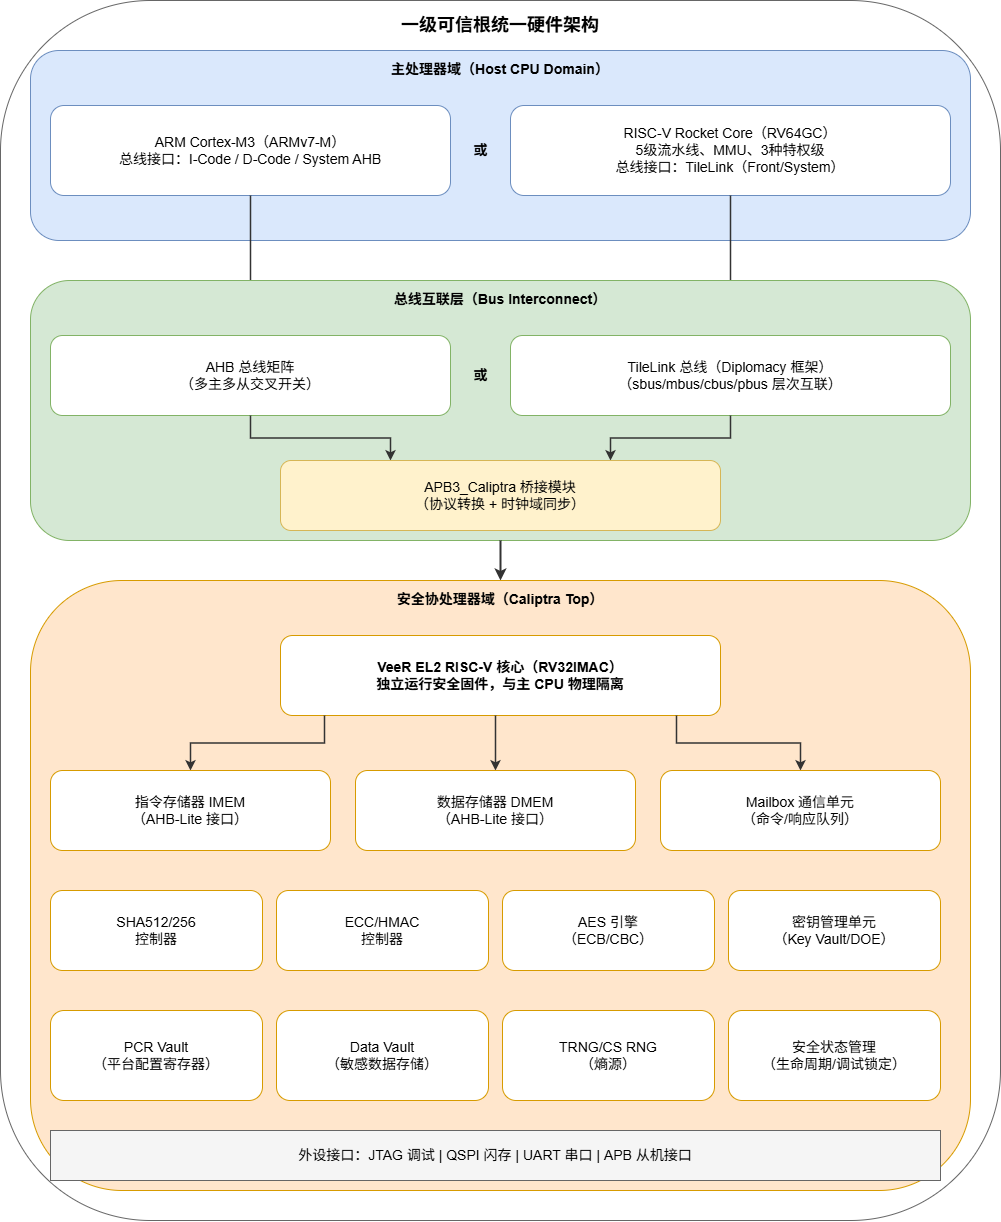

The diagram above was exported from draw.io. Its source (the exported page's mxGraphModel, read from the mxfile embedded in the PNG):
<mxGraphModel dx="1073" dy="890" grid="1" gridSize="10" guides="1" tooltips="1" connect="1" arrows="1" fold="1" page="1" pageScale="1" pageWidth="1020" pageHeight="1230" background="#ffffff" math="0" shadow="0">
  <root>
    <mxCell id="0" />
    <mxCell id="1" parent="0" />
    <mxCell id="outer" value="一级可信根统一硬件架构" style="rounded=1;whiteSpace=wrap;html=1;fillColor=none;strokeColor=#666666;verticalAlign=top;fontSize=18;fontStyle=1;spacingTop=8;" parent="1" vertex="1">
      <mxGeometry width="1000" height="1220" as="geometry" />
    </mxCell>
    <mxCell id="l1" value="主处理器域（Host CPU Domain）" style="rounded=1;whiteSpace=wrap;html=1;fillColor=#dae8fc;strokeColor=#6c8ebf;verticalAlign=top;fontSize=14;fontStyle=1;spacingTop=4;" parent="1" vertex="1">
      <mxGeometry x="30" y="50" width="940" height="190" as="geometry" />
    </mxCell>
    <mxCell id="arm" value="ARM Cortex-M3（ARMv7-M）&lt;br&gt;总线接口：I-Code / D-Code / System AHB" style="rounded=1;whiteSpace=wrap;html=1;fillColor=#ffffff;strokeColor=#6c8ebf;fontSize=14;" parent="1" vertex="1">
      <mxGeometry x="50" y="105" width="400" height="90" as="geometry" />
    </mxCell>
    <mxCell id="or1" value="或" style="text;html=1;align=center;verticalAlign=middle;fontSize=14;fontStyle=1;" parent="1" vertex="1">
      <mxGeometry x="450" y="135" width="60" height="30" as="geometry" />
    </mxCell>
    <mxCell id="riscv" value="RISC-V Rocket Core（RV64GC）&lt;br&gt;5级流水线、MMU、3种特权级&lt;br&gt;总线接口：TileLink（Front/System）" style="rounded=1;whiteSpace=wrap;html=1;fillColor=#ffffff;strokeColor=#6c8ebf;fontSize=14;" parent="1" vertex="1">
      <mxGeometry x="510" y="105" width="440" height="90" as="geometry" />
    </mxCell>
    <mxCell id="ea1" style="edgeStyle=orthogonalEdgeStyle;rounded=0;orthogonalLoop=1;jettySize=auto;html=1;strokeWidth=1.5;strokeColor=#333333;exitX=0.5;exitY=1;entryX=0.5;entryY=0;" parent="1" source="arm" target="ahb" edge="1">
      <mxGeometry relative="1" as="geometry" />
    </mxCell>
    <mxCell id="ea2" style="edgeStyle=orthogonalEdgeStyle;rounded=0;orthogonalLoop=1;jettySize=auto;html=1;strokeWidth=1.5;strokeColor=#333333;exitX=0.5;exitY=1;entryX=0.5;entryY=0;" parent="1" source="riscv" target="tlbus" edge="1">
      <mxGeometry relative="1" as="geometry" />
    </mxCell>
    <mxCell id="l2" value="总线互联层（Bus Interconnect）" style="rounded=1;whiteSpace=wrap;html=1;fillColor=#d5e8d4;strokeColor=#82b366;verticalAlign=top;fontSize=14;fontStyle=1;spacingTop=4;" parent="1" vertex="1">
      <mxGeometry x="30" y="280" width="940" height="260" as="geometry" />
    </mxCell>
    <mxCell id="ahb" value="AHB 总线矩阵&lt;br&gt;（多主多从交叉开关）" style="rounded=1;whiteSpace=wrap;html=1;fillColor=#ffffff;strokeColor=#82b366;fontSize=14;" parent="1" vertex="1">
      <mxGeometry x="50" y="335" width="400" height="80" as="geometry" />
    </mxCell>
    <mxCell id="or2" value="或" style="text;html=1;align=center;verticalAlign=middle;fontSize=14;fontStyle=1;" parent="1" vertex="1">
      <mxGeometry x="450" y="360" width="60" height="30" as="geometry" />
    </mxCell>
    <mxCell id="tlbus" value="TileLink 总线（Diplomacy 框架）&lt;br&gt;（sbus/mbus/cbus/pbus 层次互联）" style="rounded=1;whiteSpace=wrap;html=1;fillColor=#ffffff;strokeColor=#82b366;fontSize=14;" parent="1" vertex="1">
      <mxGeometry x="510" y="335" width="440" height="80" as="geometry" />
    </mxCell>
    <mxCell id="eb1" style="edgeStyle=orthogonalEdgeStyle;rounded=0;orthogonalLoop=1;jettySize=auto;html=1;strokeWidth=1.5;strokeColor=#333333;exitX=0.5;exitY=1;entryX=0.25;entryY=0;" parent="1" source="ahb" target="bridge" edge="1">
      <mxGeometry relative="1" as="geometry" />
    </mxCell>
    <mxCell id="eb2" style="edgeStyle=orthogonalEdgeStyle;rounded=0;orthogonalLoop=1;jettySize=auto;html=1;strokeWidth=1.5;strokeColor=#333333;exitX=0.5;exitY=1;entryX=0.75;entryY=0;" parent="1" source="tlbus" target="bridge" edge="1">
      <mxGeometry relative="1" as="geometry" />
    </mxCell>
    <mxCell id="bridge" value="APB3_Caliptra 桥接模块&lt;br&gt;（协议转换 + 时钟域同步）" style="rounded=1;whiteSpace=wrap;html=1;fillColor=#fff2cc;strokeColor=#d6b656;fontSize=14;" parent="1" vertex="1">
      <mxGeometry x="280" y="460" width="440" height="70" as="geometry" />
    </mxCell>
    <mxCell id="ec1" style="edgeStyle=orthogonalEdgeStyle;rounded=0;orthogonalLoop=1;jettySize=auto;html=1;strokeWidth=2;strokeColor=#333333;exitX=0.5;exitY=1;entryX=0.5;entryY=0;" parent="1" source="l2" target="l3" edge="1">
      <mxGeometry relative="1" as="geometry" />
    </mxCell>
    <mxCell id="l3" value="安全协处理器域（Caliptra Top）" style="rounded=1;whiteSpace=wrap;html=1;fillColor=#ffe6cc;strokeColor=#d79b00;verticalAlign=top;fontSize=14;fontStyle=1;spacingTop=4;" parent="1" vertex="1">
      <mxGeometry x="30" y="580" width="940" height="610" as="geometry" />
    </mxCell>
    <mxCell id="veer" value="VeeR EL2 RISC-V 核心（RV32IMAC）&lt;br&gt;独立运行安全固件，与主 CPU 物理隔离" style="rounded=1;whiteSpace=wrap;html=1;fillColor=#ffffff;strokeColor=#d79b00;fontSize=14;fontStyle=1;" parent="1" vertex="1">
      <mxGeometry x="280" y="635" width="440" height="80" as="geometry" />
    </mxCell>
    <mxCell id="ed1" style="edgeStyle=orthogonalEdgeStyle;rounded=0;orthogonalLoop=1;jettySize=auto;html=1;strokeWidth=1.5;strokeColor=#333333;exitX=0.1;exitY=1;entryX=0.5;entryY=0;" parent="1" source="veer" target="imem" edge="1">
      <mxGeometry relative="1" as="geometry" />
    </mxCell>
    <mxCell id="ed2" style="edgeStyle=orthogonalEdgeStyle;rounded=0;orthogonalLoop=1;jettySize=auto;html=1;strokeWidth=1.5;strokeColor=#333333;entryX=0.5;entryY=0;entryDx=0;entryDy=0;" parent="1" source="veer" target="dmem" edge="1">
      <mxGeometry relative="1" as="geometry">
        <mxPoint x="502" y="720" as="sourcePoint" />
        <mxPoint x="497" y="765" as="targetPoint" />
        <Array as="points">
          <mxPoint x="495" y="740" />
          <mxPoint x="495" y="740" />
        </Array>
      </mxGeometry>
    </mxCell>
    <mxCell id="ed3" style="edgeStyle=orthogonalEdgeStyle;rounded=0;orthogonalLoop=1;jettySize=auto;html=1;strokeWidth=1.5;strokeColor=#333333;exitX=0.9;exitY=1;entryX=0.5;entryY=0;" parent="1" source="veer" target="mbox" edge="1">
      <mxGeometry relative="1" as="geometry" />
    </mxCell>
    <mxCell id="imem" value="指令存储器 IMEM&lt;br&gt;（AHB-Lite 接口）" style="rounded=1;whiteSpace=wrap;html=1;fillColor=#ffffff;strokeColor=#d79b00;fontSize=14;" parent="1" vertex="1">
      <mxGeometry x="50" y="770" width="280" height="80" as="geometry" />
    </mxCell>
    <mxCell id="dmem" value="数据存储器 DMEM&lt;br&gt;（AHB-Lite 接口）" style="rounded=1;whiteSpace=wrap;html=1;fillColor=#ffffff;strokeColor=#d79b00;fontSize=14;" parent="1" vertex="1">
      <mxGeometry x="355" y="770" width="280" height="80" as="geometry" />
    </mxCell>
    <mxCell id="mbox" value="Mailbox 通信单元&lt;br&gt;（命令/响应队列）" style="rounded=1;whiteSpace=wrap;html=1;fillColor=#ffffff;strokeColor=#d79b00;fontSize=14;" parent="1" vertex="1">
      <mxGeometry x="660" y="770" width="280" height="80" as="geometry" />
    </mxCell>
    <mxCell id="sha" value="SHA512/256&lt;br&gt;控制器" style="rounded=1;whiteSpace=wrap;html=1;fillColor=#ffffff;strokeColor=#d79b00;fontSize=14;" parent="1" vertex="1">
      <mxGeometry x="50" y="890" width="212" height="80" as="geometry" />
    </mxCell>
    <mxCell id="ecc" value="ECC/HMAC&lt;br&gt;控制器" style="rounded=1;whiteSpace=wrap;html=1;fillColor=#ffffff;strokeColor=#d79b00;fontSize=14;" parent="1" vertex="1">
      <mxGeometry x="276" y="890" width="212" height="80" as="geometry" />
    </mxCell>
    <mxCell id="aes" value="AES 引擎&lt;br&gt;（ECB/CBC）" style="rounded=1;whiteSpace=wrap;html=1;fillColor=#ffffff;strokeColor=#d79b00;fontSize=14;" parent="1" vertex="1">
      <mxGeometry x="502" y="890" width="212" height="80" as="geometry" />
    </mxCell>
    <mxCell id="key" value="密钥管理单元&lt;br&gt;（Key Vault/DOE）" style="rounded=1;whiteSpace=wrap;html=1;fillColor=#ffffff;strokeColor=#d79b00;fontSize=14;" parent="1" vertex="1">
      <mxGeometry x="728" y="890" width="212" height="80" as="geometry" />
    </mxCell>
    <mxCell id="pcrv" value="PCR Vault&lt;br&gt;（平台配置寄存器）" style="rounded=1;whiteSpace=wrap;html=1;fillColor=#ffffff;strokeColor=#d79b00;fontSize=14;" parent="1" vertex="1">
      <mxGeometry x="50" y="1010" width="212" height="90" as="geometry" />
    </mxCell>
    <mxCell id="datav" value="Data Vault&lt;br&gt;（敏感数据存储）" style="rounded=1;whiteSpace=wrap;html=1;fillColor=#ffffff;strokeColor=#d79b00;fontSize=14;" parent="1" vertex="1">
      <mxGeometry x="276" y="1010" width="212" height="90" as="geometry" />
    </mxCell>
    <mxCell id="trng" value="TRNG/CS RNG&lt;br&gt;（熵源）" style="rounded=1;whiteSpace=wrap;html=1;fillColor=#ffffff;strokeColor=#d79b00;fontSize=14;" parent="1" vertex="1">
      <mxGeometry x="502" y="1010" width="212" height="90" as="geometry" />
    </mxCell>
    <mxCell id="ssm" value="安全状态管理&lt;br&gt;（生命周期/调试锁定）" style="rounded=1;whiteSpace=wrap;html=1;fillColor=#ffffff;strokeColor=#d79b00;fontSize=14;" parent="1" vertex="1">
      <mxGeometry x="728" y="1010" width="212" height="90" as="geometry" />
    </mxCell>
    <mxCell id="periph" value="外设接口：JTAG 调试 | QSPI 闪存 | UART 串口 | APB 从机接口" style="rounded=0;whiteSpace=wrap;html=1;fillColor=#f5f5f5;strokeColor=#666666;fontSize=14;" parent="1" vertex="1">
      <mxGeometry x="50" y="1130" width="890" height="50" as="geometry" />
    </mxCell>
  </root>
</mxGraphModel>